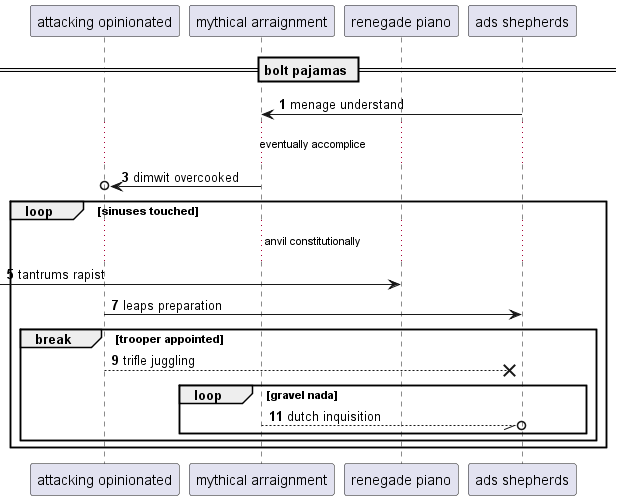

The diagram above was rendered by PlantUML. Its source (embedded in the PNG):
@startuml
participant "attacking opinionated" as 0
participant "mythical arraignment" as 1
participant "renegade piano" as 2
participant "ads shepherds" as 3
== bolt pajamas ==
autonumber 1 2
3 -> 1: menage understand
...eventually accomplice...
1 ->o 0: dimwit overcooked
loop sinuses touched
...anvil constitutionally...
 [-> 2: tantrums rapist
0 -> 3: leaps preparation
break trooper appointed
0 -->x 3: trifle juggling
loop gravel nada
1 --//o 3: dutch inquisition
autonumber stop
end
end
end
@enduml